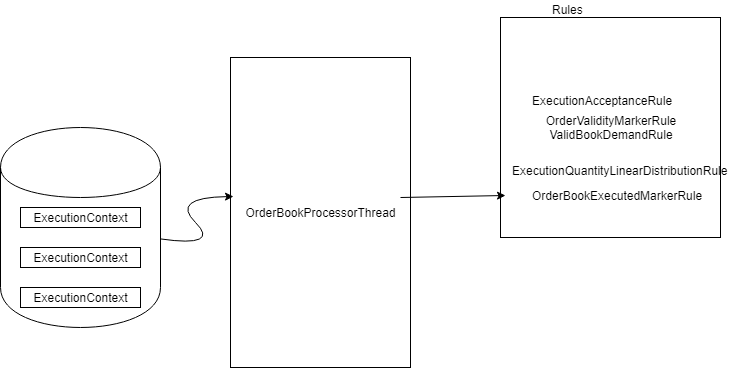

The diagram above was exported from draw.io. Its source (the exported page's mxGraphModel, read from the mxfile embedded in the PNG):
<mxGraphModel dx="994" dy="467" grid="1" gridSize="10" guides="1" tooltips="1" connect="1" arrows="1" fold="1" page="1" pageScale="1" pageWidth="850" pageHeight="1100" math="0" shadow="0">
  <root>
    <mxCell id="0" />
    <mxCell id="1" parent="0" />
    <mxCell id="EYJVVfh-zLIlk0Pf5FOL-1" value="" style="shape=cylinder;whiteSpace=wrap;html=1;boundedLbl=1;backgroundOutline=1;" vertex="1" parent="1">
      <mxGeometry x="50" y="170" width="160" height="200" as="geometry" />
    </mxCell>
    <mxCell id="EYJVVfh-zLIlk0Pf5FOL-2" value="ExecutionContext" style="rounded=0;whiteSpace=wrap;html=1;" vertex="1" parent="1">
      <mxGeometry x="70" y="250" width="120" height="20" as="geometry" />
    </mxCell>
    <mxCell id="EYJVVfh-zLIlk0Pf5FOL-3" value="ExecutionContext" style="rounded=0;whiteSpace=wrap;html=1;" vertex="1" parent="1">
      <mxGeometry x="70" y="290" width="120" height="20" as="geometry" />
    </mxCell>
    <mxCell id="EYJVVfh-zLIlk0Pf5FOL-4" value="ExecutionContext" style="rounded=0;whiteSpace=wrap;html=1;" vertex="1" parent="1">
      <mxGeometry x="70" y="330" width="120" height="20" as="geometry" />
    </mxCell>
    <mxCell id="EYJVVfh-zLIlk0Pf5FOL-6" value="OrderBookProcessorThread" style="rounded=0;whiteSpace=wrap;html=1;" vertex="1" parent="1">
      <mxGeometry x="280" y="100" width="180" height="310" as="geometry" />
    </mxCell>
    <mxCell id="EYJVVfh-zLIlk0Pf5FOL-7" value="" style="curved=1;endArrow=classic;html=1;entryX=0.019;entryY=0.447;entryDx=0;entryDy=0;entryPerimeter=0;" edge="1" parent="1" source="EYJVVfh-zLIlk0Pf5FOL-1" target="EYJVVfh-zLIlk0Pf5FOL-6">
      <mxGeometry width="50" height="50" relative="1" as="geometry">
        <mxPoint x="220" y="290" as="sourcePoint" />
        <mxPoint x="270" y="240" as="targetPoint" />
        <Array as="points">
          <mxPoint x="270" y="290" />
          <mxPoint x="220" y="240" />
        </Array>
      </mxGeometry>
    </mxCell>
    <mxCell id="EYJVVfh-zLIlk0Pf5FOL-8" value="OrderValidityMarkerRule&lt;br&gt;ValidBookDemandRule&lt;br&gt;" style="whiteSpace=wrap;html=1;aspect=fixed;" vertex="1" parent="1">
      <mxGeometry x="550" y="60" width="220" height="220" as="geometry" />
    </mxCell>
    <mxCell id="EYJVVfh-zLIlk0Pf5FOL-9" value="Rules" style="text;html=1;resizable=0;points=[];autosize=1;align=left;verticalAlign=top;spacingTop=-4;" vertex="1" parent="1">
      <mxGeometry x="600" y="43" width="50" height="20" as="geometry" />
    </mxCell>
    <mxCell id="EYJVVfh-zLIlk0Pf5FOL-10" value="ExecutionAcceptanceRule" style="text;html=1;" vertex="1" parent="1">
      <mxGeometry x="580" y="130" width="170" height="70" as="geometry" />
    </mxCell>
    <mxCell id="EYJVVfh-zLIlk0Pf5FOL-11" value="ExecutionQuantityLinearDistributionRule" style="text;html=1;" vertex="1" parent="1">
      <mxGeometry x="560" y="200" width="240" height="30" as="geometry" />
    </mxCell>
    <mxCell id="EYJVVfh-zLIlk0Pf5FOL-12" value="OrderBookExecutedMarkerRule" style="text;html=1;" vertex="1" parent="1">
      <mxGeometry x="580" y="225" width="200" height="30" as="geometry" />
    </mxCell>
    <mxCell id="EYJVVfh-zLIlk0Pf5FOL-13" value="" style="endArrow=classic;html=1;entryX=0.024;entryY=0.809;entryDx=0;entryDy=0;entryPerimeter=0;" edge="1" parent="1" target="EYJVVfh-zLIlk0Pf5FOL-8">
      <mxGeometry width="50" height="50" relative="1" as="geometry">
        <mxPoint x="450" y="240" as="sourcePoint" />
        <mxPoint x="500" y="190" as="targetPoint" />
      </mxGeometry>
    </mxCell>
  </root>
</mxGraphModel>